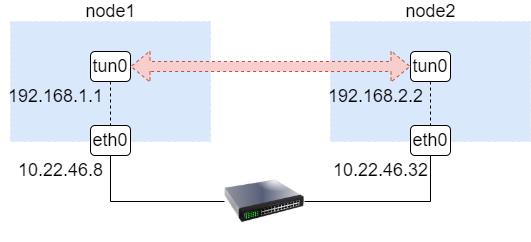

The diagram above was exported from draw.io. Its source (the exported page's mxGraphModel, read from the mxfile embedded in the PNG):
<mxGraphModel dx="1038" dy="538" grid="1" gridSize="10" guides="1" tooltips="1" connect="1" arrows="1" fold="1" page="1" pageScale="1" pageWidth="827" pageHeight="1169" math="0" shadow="0">
  <root>
    <mxCell id="0" />
    <mxCell id="1" parent="0" />
    <mxCell id="tcg4NRzxMeGzRevO3zv6-1" value="" style="rounded=0;whiteSpace=wrap;html=1;fillColor=#dae8fc;strokeColor=#DAE8FC;dashed=1;" parent="1" vertex="1">
      <mxGeometry x="160" y="240" width="200" height="120" as="geometry" />
    </mxCell>
    <mxCell id="tcg4NRzxMeGzRevO3zv6-2" value="" style="rounded=0;whiteSpace=wrap;html=1;fillColor=#dae8fc;strokeColor=#DAE8FC;dashed=1;" parent="1" vertex="1">
      <mxGeometry x="480" y="240" width="200" height="120" as="geometry" />
    </mxCell>
    <mxCell id="tcg4NRzxMeGzRevO3zv6-4" value="&lt;font style=&quot;font-size: 18px&quot;&gt;node1&lt;/font&gt;" style="text;html=1;align=center;verticalAlign=middle;resizable=0;points=[];autosize=1;strokeColor=none;fillColor=none;" parent="1" vertex="1">
      <mxGeometry x="225" y="220" width="70" height="20" as="geometry" />
    </mxCell>
    <mxCell id="tcg4NRzxMeGzRevO3zv6-5" value="&lt;font style=&quot;font-size: 18px&quot;&gt;node2&lt;/font&gt;" style="text;html=1;align=center;verticalAlign=middle;resizable=0;points=[];autosize=1;strokeColor=none;fillColor=none;" parent="1" vertex="1">
      <mxGeometry x="545" y="220" width="70" height="20" as="geometry" />
    </mxCell>
    <mxCell id="tcg4NRzxMeGzRevO3zv6-11" style="edgeStyle=orthogonalEdgeStyle;rounded=0;orthogonalLoop=1;jettySize=auto;html=1;exitX=0.5;exitY=1;exitDx=0;exitDy=0;entryX=0;entryY=0.5;entryDx=0;entryDy=0;fontSize=18;endArrow=none;endFill=0;" parent="1" source="tcg4NRzxMeGzRevO3zv6-7" target="tcg4NRzxMeGzRevO3zv6-9" edge="1">
      <mxGeometry relative="1" as="geometry" />
    </mxCell>
    <mxCell id="tcg4NRzxMeGzRevO3zv6-7" value="eth0" style="rounded=1;whiteSpace=wrap;html=1;fontSize=18;" parent="1" vertex="1">
      <mxGeometry x="240" y="344" width="40" height="30" as="geometry" />
    </mxCell>
    <mxCell id="tcg4NRzxMeGzRevO3zv6-12" style="edgeStyle=orthogonalEdgeStyle;rounded=0;orthogonalLoop=1;jettySize=auto;html=1;exitX=0.5;exitY=1;exitDx=0;exitDy=0;entryX=1;entryY=0.5;entryDx=0;entryDy=0;fontSize=18;endArrow=none;endFill=0;" parent="1" source="tcg4NRzxMeGzRevO3zv6-8" target="tcg4NRzxMeGzRevO3zv6-9" edge="1">
      <mxGeometry relative="1" as="geometry" />
    </mxCell>
    <mxCell id="tcg4NRzxMeGzRevO3zv6-8" value="eth0" style="rounded=1;whiteSpace=wrap;html=1;fontSize=18;" parent="1" vertex="1">
      <mxGeometry x="560" y="344" width="40" height="30" as="geometry" />
    </mxCell>
    <mxCell id="tcg4NRzxMeGzRevO3zv6-9" value="" style="image;html=1;image=img/lib/clip_art/networking/Switch_128x128.png;fontSize=18;" parent="1" vertex="1">
      <mxGeometry x="374" y="380" width="80" height="80" as="geometry" />
    </mxCell>
    <mxCell id="tcg4NRzxMeGzRevO3zv6-16" style="edgeStyle=orthogonalEdgeStyle;rounded=0;orthogonalLoop=1;jettySize=auto;html=1;exitX=0.5;exitY=1;exitDx=0;exitDy=0;entryX=0.5;entryY=0;entryDx=0;entryDy=0;fontSize=18;endArrow=none;endFill=0;dashed=1;" parent="1" source="tcg4NRzxMeGzRevO3zv6-13" target="tcg4NRzxMeGzRevO3zv6-7" edge="1">
      <mxGeometry relative="1" as="geometry" />
    </mxCell>
    <mxCell id="tcg4NRzxMeGzRevO3zv6-13" value="tun0" style="rounded=1;whiteSpace=wrap;html=1;fontSize=18;" parent="1" vertex="1">
      <mxGeometry x="240" y="270" width="40" height="30" as="geometry" />
    </mxCell>
    <mxCell id="tcg4NRzxMeGzRevO3zv6-17" style="edgeStyle=orthogonalEdgeStyle;rounded=0;orthogonalLoop=1;jettySize=auto;html=1;exitX=0.5;exitY=1;exitDx=0;exitDy=0;entryX=0.5;entryY=0;entryDx=0;entryDy=0;fontSize=18;endArrow=none;endFill=0;dashed=1;" parent="1" source="tcg4NRzxMeGzRevO3zv6-14" target="tcg4NRzxMeGzRevO3zv6-8" edge="1">
      <mxGeometry relative="1" as="geometry" />
    </mxCell>
    <mxCell id="tcg4NRzxMeGzRevO3zv6-14" value="tun0" style="rounded=1;whiteSpace=wrap;html=1;fontSize=18;" parent="1" vertex="1">
      <mxGeometry x="560" y="270" width="40" height="30" as="geometry" />
    </mxCell>
    <mxCell id="tcg4NRzxMeGzRevO3zv6-19" value="" style="shape=flexArrow;endArrow=classic;startArrow=classic;html=1;rounded=0;fontSize=18;entryX=0;entryY=0.5;entryDx=0;entryDy=0;dashed=1;fillColor=#f8cecc;strokeColor=#b85450;exitX=1;exitY=0.5;exitDx=0;exitDy=0;" parent="1" source="tcg4NRzxMeGzRevO3zv6-13" target="tcg4NRzxMeGzRevO3zv6-14" edge="1">
      <mxGeometry width="100" height="100" relative="1" as="geometry">
        <mxPoint x="280" y="174.5" as="sourcePoint" />
        <mxPoint x="470" y="174.5" as="targetPoint" />
      </mxGeometry>
    </mxCell>
    <mxCell id="tcg4NRzxMeGzRevO3zv6-20" value="192.168.1.1" style="text;html=1;align=center;verticalAlign=middle;resizable=0;points=[];autosize=1;strokeColor=none;fillColor=none;fontSize=18;" parent="1" vertex="1">
      <mxGeometry x="150" y="300" width="110" height="30" as="geometry" />
    </mxCell>
    <mxCell id="tcg4NRzxMeGzRevO3zv6-21" value="192.168.2.2" style="text;html=1;align=center;verticalAlign=middle;resizable=0;points=[];autosize=1;strokeColor=none;fillColor=none;fontSize=18;" parent="1" vertex="1">
      <mxGeometry x="470" y="300" width="110" height="30" as="geometry" />
    </mxCell>
    <mxCell id="tcg4NRzxMeGzRevO3zv6-22" value="10.22.46.8" style="text;html=1;align=center;verticalAlign=middle;resizable=0;points=[];autosize=1;strokeColor=none;fillColor=none;fontSize=18;" parent="1" vertex="1">
      <mxGeometry x="160" y="374" width="100" height="30" as="geometry" />
    </mxCell>
    <mxCell id="tcg4NRzxMeGzRevO3zv6-23" value="10.22.46.32" style="text;html=1;align=center;verticalAlign=middle;resizable=0;points=[];autosize=1;strokeColor=none;fillColor=none;fontSize=18;" parent="1" vertex="1">
      <mxGeometry x="475" y="374" width="110" height="30" as="geometry" />
    </mxCell>
  </root>
</mxGraphModel>